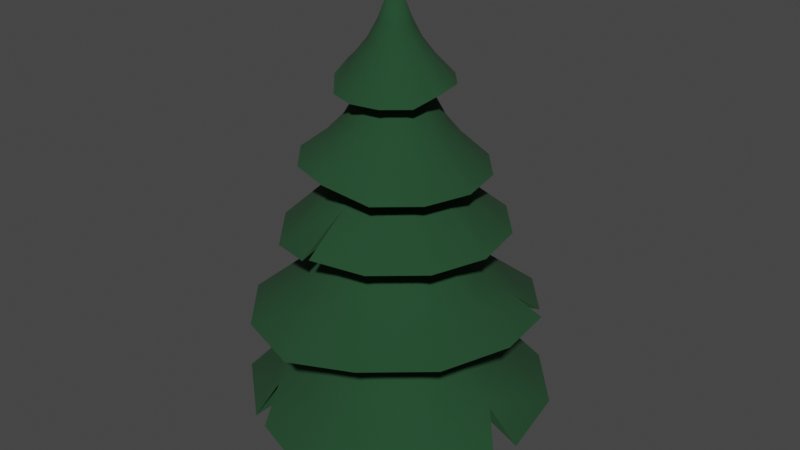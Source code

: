 # Source: Baum2.blend  (saved by Blender 3.4.6; exported with 4.5.12 LTS)
import bpy
from mathutils import Matrix  # noqa: F401  (used for matrix-valued properties, if any)

bpy.ops.wm.read_factory_settings(use_empty=True)
scene = bpy.context.scene
scene.name = 'Scene'

# ---- collections
col_collection = bpy.data.collections.new('Collection'); scene.collection.children.link(col_collection)

# ---- materials (node trees are filled in below, after node groups)
mat_baumstamm = bpy.data.materials.new('Baumstamm')
mat_baumstamm.use_transparent_shadow = False
mat_nadeln = bpy.data.materials.new('Nadeln')
mat_nadeln.use_transparent_shadow = False

# ---- node groups
ng_auto_smooth = bpy.data.node_groups.new('Auto Smooth', 'GeometryNodeTree')
_s = ng_auto_smooth.interface.new_socket(name='Geometry', in_out='OUTPUT', socket_type='NodeSocketGeometry')
_s = ng_auto_smooth.interface.new_socket(name='Geometry', in_out='INPUT', socket_type='NodeSocketGeometry')
_s = ng_auto_smooth.interface.new_socket(name='Angle', in_out='INPUT', socket_type='NodeSocketFloat')
_s.subtype = 'ANGLE'
_s.min_value = 0.0
_s.max_value = 3.142
ng_auto_smooth.is_modifier = True
_N = ng_auto_smooth.nodes; _L = ng_auto_smooth.links
n0 = _N.new('NodeGroupOutput'); n0.name = 'Group Output'; n0.location = (480, -100)
n1 = _N.new('NodeGroupInput'); n1.name = 'Group Input'; n1.location = (-420, -300)
n2 = _N.new('NodeGroupInput'); n2.name = 'Group Input.001'; n2.location = (-60, -100)
n3 = _N.new('GeometryNodeSetShadeSmooth'); n3.name = 'Set Shade Smooth'; n3.location = (120, -100)
n3.domain = 'EDGE'
n4 = _N.new('GeometryNodeSetShadeSmooth'); n4.name = 'Set Shade Smooth.001'; n4.location = (300, -100)
n5 = _N.new('GeometryNodeInputMeshEdgeAngle'); n5.name = 'Edge Angle'; n5.location = (-420, -220)
n6 = _N.new('GeometryNodeInputEdgeSmooth'); n6.name = 'Is Edge Smooth'; n6.location = (-60, -160)
n7 = _N.new('GeometryNodeInputShadeSmooth'); n7.name = 'Is Face Smooth'; n7.location = (-240, -340)
n8 = _N.new('FunctionNodeBooleanMath'); n8.name = 'Boolean Math'; n8.location = (-60, -220)
n9 = _N.new('FunctionNodeCompare'); n9.name = 'Compare'; n9.location = (-240, -180)
n9.operation = 'LESS_EQUAL'
_L.new(n5.outputs[0], n9.inputs[0])
_L.new(n4.outputs[0], n0.inputs[0])
_L.new(n1.outputs[1], n9.inputs[1])
_L.new(n9.outputs[0], n8.inputs[0])
_L.new(n7.outputs[0], n8.inputs[1])
_L.new(n2.outputs[0], n3.inputs[0])
_L.new(n6.outputs[0], n3.inputs[1])
_L.new(n3.outputs[0], n4.inputs[0])
_L.new(n8.outputs[0], n3.inputs[2])
n0.is_active_output = True

# ---- material node trees
mat_baumstamm.use_nodes = True; mat_baumstamm.node_tree.nodes.clear()
_N = mat_baumstamm.node_tree.nodes; _L = mat_baumstamm.node_tree.links
n0 = _N.new('ShaderNodeBsdfPrincipled'); n0.name = 'Principled BSDF'; n0.location = (10, 300)
n0.distribution = 'GGX'
n0.subsurface_method = 'RANDOM_WALK_SKIN'
n0.inputs[0].default_value = (0.1193, 0.02358, 0.04922, 1.0)
n0.inputs[2].default_value = 1.0
n0.inputs[3].default_value = 1.45
n0.inputs[27].default_value = (0.0, 0.0, 0.0, 1.0)
n0.inputs[28].default_value = 1.0
n1 = _N.new('ShaderNodeOutputMaterial'); n1.name = 'Material Output'; n1.location = (300, 300)
_L.new(n0.outputs[0], n1.inputs[0])
n1.is_active_output = True
mat_nadeln.use_nodes = True; mat_nadeln.node_tree.nodes.clear()
_N = mat_nadeln.node_tree.nodes; _L = mat_nadeln.node_tree.links
n0 = _N.new('ShaderNodeBsdfPrincipled'); n0.name = 'Principled BSDF'; n0.location = (10, 300)
n0.distribution = 'GGX'
n0.subsurface_method = 'RANDOM_WALK_SKIN'
n0.inputs[0].default_value = (0.01132, 0.0578, 0.02076, 1.0)
n0.inputs[2].default_value = 1.0
n0.inputs[3].default_value = 1.45
n0.inputs[27].default_value = (0.0, 0.0, 0.0, 1.0)
n0.inputs[28].default_value = 1.0
n1 = _N.new('ShaderNodeOutputMaterial'); n1.name = 'Material Output'; n1.location = (300, 300)
_L.new(n0.outputs[0], n1.inputs[0])
n1.is_active_output = True

# ---- world
world_world = bpy.data.worlds.new('World'); scene.world = world_world
world_world.use_nodes = True; world_world.node_tree.nodes.clear()
_N = world_world.node_tree.nodes; _L = world_world.node_tree.links
n0 = _N.new('ShaderNodeOutputWorld'); n0.name = 'World Output'; n0.location = (300, 300)
n1 = _N.new('ShaderNodeBackground'); n1.name = 'Background'; n1.location = (10, 300)
n1.inputs[0].default_value = (0.05088, 0.05088, 0.05088, 1.0)
_L.new(n1.outputs[0], n0.inputs[0])
n0.is_active_output = True
world_world.color = (0.05088, 0.05088, 0.05088)
world_world.use_sun_shadow = False
world_world.sun_shadow_jitter_overblur = 0.0

# ---- meshes
me_circle = bpy.data.meshes.new('Circle')
me_circle.from_pydata([(-1.261e-09, 0.2218, 0.0), (-0.1109, 0.1921, 0.0), (-0.1921, 0.1109, 0.0), (-0.2218, -6.947e-10, 0.0), (-0.1921, -0.1109, 0.0), (-0.1109, -0.1921, 0.0), (-1.261e-09, -0.2218, 0.0), (0.1109, -0.1921, 0.0), (0.1921, -0.1109, 0.0), (0.2218, -6.947e-10, 0.0), (0.1921, 0.1109, 0.0), (0.1109, 0.1921, 0.0), (0.08589, 0.126, 0.6374), (0.01138, 0.1521, 0.6374), (-0.06619, 0.1374, 0.6374), (-0.126, 0.08589, 0.6374), (-0.1521, 0.01138, 0.6374), (-0.1374, -0.06619, 0.6374), (-0.08589, -0.126, 0.6374), (-0.01138, -0.1521, 0.6374), (0.06619, -0.1374, 0.6374), (0.126, -0.08589, 0.6374), (0.1521, -0.01138, 0.6374), (0.1374, 0.06619, 0.6374), (0.1243, 0.841, 0.3811), (0.475, 0.6969, 0.3811), (-0.366, 0.7598, 0.3811), (-0.6969, 0.475, 0.3358), (-0.841, 0.06291, 0.3358), (-0.7598, -0.366, 0.3358), (-0.4711, -0.6122, 0.2577), (-0.05904, -0.7564, 0.2577), (0.366, -0.7598, 0.3358), (0.6969, -0.475, 0.3811), (0.841, -0.06291, 0.3811), (0.7598, 0.366, 0.3811), (0.02993, 0.4001, 0.9754), (0.226, 0.3315, 0.9754), (-0.1741, 0.3615, 0.9754), (-0.3315, 0.226, 0.9754), (-0.4001, 0.02993, 0.9754), (-0.3615, -0.1741, 0.9754), (-0.226, -0.3315, 0.9754), (-0.02993, -0.4001, 0.9754), (0.1741, -0.3615, 0.9754), (0.3315, -0.226, 0.9754), (0.4001, -0.02993, 0.9754), (0.3615, 0.1741, 0.9754), (0.05757, 0.7696, 0.821), (0.4346, 0.6377, 0.8933), (-0.3349, 0.6953, 0.821), (-0.6377, 0.4346, 0.821), (-0.7696, 0.05757, 0.821), (-0.6953, -0.3349, 0.8645), (-0.4346, -0.6377, 0.8645), (-0.05757, -0.7696, 0.8645), (0.3349, -0.6953, 0.9369), (0.6377, -0.4346, 0.9369), (0.7696, -0.05757, 0.9369), (0.6953, 0.3349, 0.8933), (0.02408, 0.3219, 1.467), (0.1818, 0.2668, 1.467), (-0.1401, 0.2909, 1.467), (-0.2668, 0.1818, 1.467), (-0.3219, 0.02408, 1.467), (-0.2909, -0.1401, 1.467), (-0.1818, -0.2668, 1.467), (-0.02408, -0.3219, 1.467), (0.1401, -0.2909, 1.467), (0.2668, -0.1818, 1.467), (0.3219, -0.02408, 1.467), (0.2909, 0.1401, 1.467), (0.04536, 0.601, 1.356), (0.337, 0.4989, 1.356), (-0.2582, 0.5435, 1.356), (-0.4924, 0.3419, 1.324), (-0.5944, 0.0502, 1.324), (-0.537, -0.2534, 1.324), (-0.3354, -0.5025, 1.304), (-0.0437, -0.5896, 1.356), (0.2599, -0.5321, 1.356), (0.4941, -0.3305, 1.356), (0.5961, -0.03886, 1.356), (0.5386, 0.2648, 1.356), (0.01607, 0.2149, 1.739), (0.1214, 0.178, 1.739), (-0.09352, 0.1941, 1.739), (-0.178, 0.1214, 1.739), (-0.2149, 0.01607, 1.739), (-0.1941, -0.09352, 1.739), (-0.1214, -0.178, 1.739), (-0.01607, -0.2149, 1.739), (0.09352, -0.1941, 1.739), (0.178, -0.1214, 1.739), (0.2149, -0.01607, 1.739), (0.1941, 0.09352, 1.739), (0.03673, 0.491, 1.663), (0.2773, 0.4069, 1.663), (-0.2137, 0.4436, 1.716), (-0.4069, 0.2773, 1.716), (-0.491, 0.03673, 1.716), (-0.4436, -0.2137, 1.716), (-0.2773, -0.4069, 1.716), (-0.03673, -0.491, 1.716), (0.2137, -0.4436, 1.663), (0.4069, -0.2773, 1.663), (0.491, -0.03673, 1.663), (0.4436, 0.2137, 1.663), (0.01069, 0.1429, 2.166), (0.08073, 0.1184, 2.166), (-0.06221, 0.1291, 2.166), (-0.1184, 0.08073, 2.166), (-0.1429, 0.01069, 2.166), (-0.1291, -0.06221, 2.166), (-0.08073, -0.1184, 2.166), (-0.01069, -0.1429, 2.166), (0.06221, -0.1291, 2.166), (0.1184, -0.08073, 2.166), (0.1429, -0.01069, 2.166), (0.1291, 0.06221, 2.166), (0.02265, 0.3027, 2.114), (0.171, 0.2508, 2.114), (-0.1318, 0.2735, 2.114), (-0.2508, 0.171, 2.114), (-0.3027, 0.02265, 2.114), (-0.2735, -0.1318, 2.114), (-0.171, -0.2508, 2.067), (-0.02265, -0.3027, 2.067), (0.1318, -0.2735, 2.067), (0.2508, -0.171, 2.067), (0.3027, -0.02265, 2.114), (0.2735, 0.1318, 2.114), (-4.539e-08, -6.738e-09, 2.627), (-0.08878, -0.5888, 1.336), (-0.02652, -0.3554, 1.548), (-0.2115, -0.1019, 2.199), (-0.2823, -0.08516, 2.114), (-0.5861, 0.479, 0.821), (-0.5434, 0.3704, 0.9508), (-0.5063, 0.3451, 0.8873), (-0.1518, -0.0554, 0.2072), (-0.1592, 0.02793, 0.2072), (0.1038, 0.1239, 0.2072), (0.1518, 0.0554, 0.2072), (-0.0554, 0.1518, 0.2072), (0.02793, 0.1592, 0.2072), (0.1239, -0.1038, 0.2072), (0.0554, -0.1518, 0.2072), (-0.1038, -0.1239, 0.2072), (-0.1239, 0.1038, 0.2072), (0.1592, -0.02793, 0.2072), (-0.02793, -0.1592, 0.2072), (-0.2701, -0.3585, 0.4558), (-0.3797, -0.519, 0.4544), (-0.369, -0.6479, 0.2577), (0.1549, -0.3216, 1.327), (0.2351, -0.4881, 1.077), (0.1855, -0.3851, 1.187), (-0.03944, -0.5272, 1.06), (-0.02663, -0.356, 1.327), (-0.0316, -0.4225, 1.182), (-0.3216, -0.1549, 1.327), (-0.4763, -0.2294, 1.06), (-0.3817, -0.1839, 1.182), (-0.5196, 0.03887, 1.051), (-0.356, 0.02663, 1.327), (-0.4202, 0.03143, 1.179), (0.2011, 0.295, 1.327), (0.3007, 0.4412, 1.066), (0.2395, 0.3513, 1.184), (0.481, 0.2317, 1.066), (0.3216, 0.1549, 1.327), (0.383, 0.1845, 1.184), (-0.1549, 0.3216, 1.327), (-0.2261, 0.4694, 1.051), (-0.1829, 0.3796, 1.179), (0.03887, 0.5196, 1.051), (0.02663, 0.356, 1.327), (0.03143, 0.4202, 1.179), (0.295, -0.2011, 1.327), (0.4477, -0.3052, 1.077), (0.3532, -0.2408, 1.187), (-0.2011, -0.295, 1.327), (-0.2978, -0.4369, 1.06), (-0.2386, -0.3501, 1.182), (-0.295, 0.2011, 1.327), (-0.4357, 0.297, 1.058), (-0.3497, 0.2384, 1.181), (0.356, -0.02663, 1.327), (0.5403, -0.04042, 1.077), (0.4263, -0.03189, 1.187), (0.03558, 0.4757, 0.517), (-0.04136, 0.8213, 0.3811), (0.04842, 0.6473, 0.5368), (0.4567, 0.22, 0.952), (0.5593, 0.2694, 1.003), (0.6475, 0.3904, 0.8933), (0.4918, -0.03679, 0.511), (0.6631, -0.0496, 0.5241), (0.7958, -0.1923, 0.3811), (-0.4068, -0.1959, 0.7666), (-0.5365, -0.2584, 0.5394), (-0.4569, -0.2201, 0.6438), (-0.5935, 0.04439, 0.5397), (-0.4502, 0.03368, 0.7666), (-0.5057, 0.03783, 0.6438), (0.2543, 0.3731, 0.7666), (0.3387, 0.4969, 0.5493), (0.2866, 0.4205, 0.6467), (0.5416, 0.2609, 0.5495), (0.4068, 0.1959, 0.7666), (0.4584, 0.2209, 0.6467), (-0.1959, 0.4068, 0.7666), (-0.2612, 0.5422, 0.549), (-0.2209, 0.4586, 0.6466), (0.04541, 0.607, 0.5598), (0.03368, 0.4502, 0.7666), (0.03813, 0.5097, 0.6497), (0.3731, -0.2543, 0.7666), (0.4963, -0.3383, 0.5498), (0.4204, -0.2865, 0.6468), (0.2575, -0.5344, 0.5412), (0.1959, -0.4068, 0.7666), (0.2198, -0.4563, 0.6443), (-0.2543, -0.3731, 0.7666), (-0.3366, -0.4711, 0.5254), (-0.286, -0.413, 0.6397), (-0.3731, 0.2543, 0.7666), (-0.4915, 0.335, 0.5399), (-0.419, 0.2856, 0.6439), (0.4502, -0.03368, 0.7666), (0.6052, -0.04527, 0.5583), (0.5091, -0.03809, 0.6493), (-0.03368, -0.4502, 0.7666), (-0.04302, -0.5652, 0.5184), (-0.03743, -0.4974, 0.6376), (-0.1964, 0.01469, 2.026), (-0.345, 0.02581, 1.828), (-0.2588, 0.01936, 1.918), (-0.2859, 0.1948, 1.828), (-0.1628, 0.1109, 2.026), (-0.2144, 0.1462, 1.918), (0.1783, 0.08587, 2.019), (0.3047, 0.1468, 1.808), (0.232, 0.1118, 1.907), (0.3373, -0.02523, 1.808), (0.1973, -0.01476, 2.019), (0.2568, -0.01921, 1.907), (0.01476, 0.1973, 2.019), (0.02525, 0.3375, 1.808), (0.01921, 0.2568, 1.907), (0.1905, 0.2796, 1.808), (0.1114, 0.1635, 2.019), (0.1451, 0.2128, 1.907), (0.08585, -0.1782, 2.019), (0.1469, -0.3049, 1.808), (0.1118, -0.232, 1.907), (-0.0258, -0.3449, 1.828), (-0.0147, -0.1964, 2.026), (-0.01936, -0.2588, 1.918), (-0.1774, -0.08548, 2.026), (-0.3117, -0.1502, 1.828), (-0.2338, -0.1126, 1.918), (-0.0855, 0.1775, 2.026), (-0.1501, 0.3116, 1.828), (-0.1126, 0.2338, 1.918), (0.1635, -0.1114, 2.019), (0.2796, -0.1905, 1.808), (0.2128, -0.1451, 1.907), (-0.1109, -0.1628, 2.026), (-0.1948, -0.2859, 1.828), (-0.1462, -0.2144, 1.918), (0.07694, 0.03707, 2.406), (0.1772, 0.08536, 2.229), (0.1205, 0.05807, 2.313), (0.1961, -0.01467, 2.229), (0.08517, -0.006371, 2.406), (0.1334, -0.009981, 2.313), (0.006371, 0.08517, 2.406), (0.01467, 0.1961, 2.229), (0.009981, 0.1334, 2.313), (0.1108, 0.1625, 2.229), (0.0481, 0.07057, 2.406), (0.07536, 0.1106, 2.313), (0.03707, -0.07694, 2.406), (0.08145, -0.1691, 2.221), (0.05693, -0.1182, 2.311), (-0.014, -0.1871, 2.221), (-0.006371, -0.08517, 2.406), (-0.009785, -0.1308, 2.311), (-0.07694, -0.03707, 2.406), (-0.1806, -0.08698, 2.232), (-0.1215, -0.05855, 2.314), (-0.1961, 0.01467, 2.229), (-0.08517, 0.006371, 2.406), (-0.1334, 0.009981, 2.313), (-0.03707, 0.07694, 2.406), (-0.08536, 0.1772, 2.229), (-0.05807, 0.1205, 2.313), (0.07057, -0.0481, 2.406), (0.1551, -0.1057, 2.221), (0.1084, -0.07387, 2.311), (-0.0481, -0.07057, 2.406), (-0.1057, -0.1551, 2.221), (-0.07387, -0.1084, 2.311), (-0.07057, 0.0481, 2.406), (-0.1625, 0.1108, 2.229), (-0.1106, 0.07536, 2.313), (0.1528, -0.3176, 1.554), (-0.1944, -0.2912, 1.545), (0.02566, 0.3422, 1.567), (0.1935, 0.2834, 1.567), (-0.3095, -0.1496, 1.555), (-0.3426, 0.02518, 1.555), (0.3095, 0.1487, 1.567), (-0.1491, 0.3091, 1.567), (0.2839, -0.1939, 1.567), (-0.2839, 0.193, 1.555), (0.3426, -0.02608, 1.567), (-0.1519, -0.02201, 0.4223), (0.1206, 0.09503, 0.4223), (-0.02201, 0.1519, 0.4223), (0.09503, -0.1206, 0.4223), (-0.1206, -0.09503, 0.4223), (-0.09503, 0.1206, 0.4223), (0.1426, -0.05691, 0.4223), (-0.05691, -0.1426, 0.4223), (-0.1426, 0.05691, 0.4223), (0.1519, 0.02201, 0.4223), (0.05691, 0.1426, 0.4223), (0.02201, -0.1519, 0.4223)], [], [(1, 0, 11, 10, 9, 8, 7, 6, 5, 4, 3, 2), (23, 12, 25, 35), (327, 319, 16, 15), (328, 320, 23, 22), (329, 321, 13, 12), (330, 322, 20, 19), (319, 323, 17, 16), (320, 329, 12, 23), (321, 324, 14, 13), (322, 325, 21, 20), (323, 326, 18, 17), (324, 327, 15, 14), (325, 328, 22, 21), (326, 330, 19, 18), (29, 30, 153, 225, 201), (13, 14, 26, 192, 191), (20, 21, 33, 32), (17, 18, 152, 30, 29), (14, 15, 27, 26), (21, 22, 197, 199, 33), (18, 19, 31, 154, 152), (15, 16, 28, 27), (22, 23, 35, 34, 197), (12, 13, 191, 24, 25), (19, 20, 32, 31), (16, 17, 29, 28), (40, 41, 53, 52), (25, 24, 193, 215, 207), (26, 27, 228, 213), (33, 199, 198, 231, 219), (28, 29, 201, 203), (193, 192, 26, 213, 215), (32, 33, 219, 221), (153, 154, 31, 234, 225), (206, 216, 36, 37), (212, 227, 39, 38), (35, 25, 207, 209), (224, 233, 43, 42), (56, 57, 180, 156), (47, 37, 49, 196, 194), (36, 38, 50, 48), (44, 45, 57, 56), (41, 42, 54, 53), (38, 39, 139, 137, 50), (45, 46, 58, 57), (42, 43, 55, 54), (39, 40, 52, 51, 139), (46, 47, 194, 59, 58), (37, 36, 48, 49), (43, 44, 56, 55), (67, 68, 80, 79), (53, 54, 183, 162), (49, 48, 176, 168), (50, 137, 138, 186, 174), (55, 56, 156, 158), (52, 53, 162, 164), (48, 50, 174, 176), (57, 58, 189, 180), (161, 182, 66, 65), (167, 177, 60, 61), (173, 185, 63, 62), (311, 310, 84, 85), (64, 65, 77, 76), (71, 61, 73, 83), (60, 62, 74, 72), (68, 69, 81, 80), (65, 66, 78, 77), (62, 63, 75, 74), (69, 70, 82, 81), (66, 67, 133, 78), (63, 64, 76, 75), (70, 71, 83, 82), (61, 60, 72, 73), (94, 95, 107, 106), (79, 80, 308, 134), (313, 312, 89, 88), (314, 311, 85, 95), (310, 315, 86, 84), (80, 81, 316, 93, 92, 308), (77, 78, 309, 90, 89, 312), (315, 317, 87, 86), (316, 318, 94, 93), (78, 133, 134, 309), (317, 313, 88, 87), (318, 314, 95, 94), (100, 101, 261, 237), (85, 84, 96, 97), (91, 92, 104, 103), (88, 89, 101, 100), (95, 85, 97, 107), (84, 86, 98, 96), (92, 93, 105, 104), (89, 90, 102, 101), (86, 87, 99, 98), (93, 94, 106, 105), (90, 91, 103, 102), (87, 88, 100, 99), (112, 113, 136, 124), (107, 97, 251, 243), (96, 98, 264, 249), (104, 105, 267, 255), (99, 100, 237, 239), (106, 107, 243, 245), (97, 96, 249, 251), (103, 104, 255, 257), (101, 102, 270, 261), (242, 252, 109, 119), (248, 263, 110, 108), (260, 269, 114, 113), (233, 222, 44, 43), (34, 35, 209, 231, 198), (230, 210, 47, 46), (227, 204, 40, 39), (153, 30, 152), (31, 32, 221, 234), (218, 230, 46, 45), (27, 28, 203, 228), (222, 218, 45, 44), (191, 193, 24), (210, 206, 37, 47), (204, 200, 41, 40), (58, 59, 195, 170, 189), (188, 171, 71, 70), (185, 165, 64, 63), (182, 159, 67, 66), (179, 188, 70, 69), (51, 52, 164, 186, 138), (54, 55, 158, 183), (177, 173, 62, 60), (171, 167, 61, 71), (165, 161, 65, 64), (159, 155, 68, 67), (269, 258, 115, 114), (266, 246, 118, 117), (263, 240, 111, 110), (102, 103, 257, 270), (254, 266, 117, 116), (105, 106, 245, 267), (98, 99, 239, 264), (258, 254, 116, 115), (252, 248, 108, 109), (246, 242, 119, 118), (240, 236, 112, 111), (131, 121, 281, 273), (119, 109, 121, 131), (108, 110, 122, 120), (116, 117, 129, 128), (113, 114, 126, 125), (110, 111, 123, 122), (117, 118, 130, 129), (114, 115, 127, 126), (111, 112, 124, 123), (118, 119, 131, 130), (109, 108, 120, 121), (115, 116, 128, 127), (120, 122, 297, 279), (128, 129, 300, 285), (125, 126, 303, 291, 135), (129, 130, 275, 300), (121, 120, 279, 281), (126, 127, 287, 303), (123, 124, 293, 306), (278, 296, 132), (124, 136, 135, 291, 293), (122, 123, 306, 297), (305, 294, 132), (302, 288, 132), (299, 276, 132), (296, 305, 132), (290, 302, 132), (284, 299, 132), (127, 128, 285, 287), (272, 282, 132), (294, 290, 132), (288, 284, 132), (282, 278, 132), (276, 272, 132), (133, 67, 134), (79, 134, 67), (113, 125, 135), (135, 136, 113), (138, 137, 139), (139, 51, 138), (6, 7, 147, 151), (9, 10, 143, 150), (2, 3, 141, 149), (5, 6, 151, 148), (8, 9, 150, 146), (1, 2, 149, 144), (11, 0, 145, 142), (4, 5, 148, 140), (7, 8, 146, 147), (0, 1, 144, 145), (10, 11, 142, 143), (3, 4, 140, 141), (152, 154, 153), (177, 167, 169, 178), (178, 169, 168, 176), (171, 188, 190, 172), (172, 190, 189, 170), (165, 185, 187, 166), (166, 187, 186, 164), (159, 182, 184, 160), (160, 184, 183, 158), (188, 179, 181, 190), (190, 181, 180, 189), (185, 173, 175, 187), (187, 175, 174, 186), (182, 161, 163, 184), (184, 163, 162, 183), (179, 155, 157, 181), (181, 157, 156, 180), (173, 177, 178, 175), (175, 178, 176, 174), (167, 171, 172, 169), (169, 172, 170, 168), (161, 165, 166, 163), (163, 166, 164, 162), (155, 159, 160, 157), (157, 160, 158, 156), (155, 179, 69, 68), (193, 191, 192), (216, 212, 38, 36), (194, 196, 195), (195, 196, 49, 168, 170), (34, 198, 197), (197, 198, 199), (222, 233, 235, 223), (223, 235, 234, 221), (216, 206, 208, 217), (217, 208, 207, 215), (210, 230, 232, 211), (211, 232, 231, 209), (204, 227, 229, 205), (205, 229, 228, 203), (233, 224, 226, 235), (235, 226, 225, 234), (230, 218, 220, 232), (232, 220, 219, 231), (227, 212, 214, 229), (229, 214, 213, 228), (224, 200, 202, 226), (226, 202, 201, 225), (218, 222, 223, 220), (220, 223, 221, 219), (212, 216, 217, 214), (214, 217, 215, 213), (206, 210, 211, 208), (208, 211, 209, 207), (200, 204, 205, 202), (202, 205, 203, 201), (200, 224, 42, 41), (258, 269, 271, 259), (259, 271, 270, 257), (246, 266, 268, 247), (247, 268, 267, 245), (240, 263, 265, 241), (241, 265, 264, 239), (269, 260, 262, 271), (271, 262, 261, 270), (266, 254, 256, 268), (268, 256, 255, 267), (263, 248, 250, 265), (265, 250, 249, 264), (252, 242, 244, 253), (253, 244, 243, 251), (260, 236, 238, 262), (262, 238, 237, 261), (254, 258, 259, 256), (256, 259, 257, 255), (248, 252, 253, 250), (250, 253, 251, 249), (242, 246, 247, 244), (244, 247, 245, 243), (236, 240, 241, 238), (238, 241, 239, 237), (236, 260, 113, 112), (294, 305, 307, 295), (295, 307, 306, 293), (288, 302, 304, 289), (289, 304, 303, 287), (276, 299, 301, 277), (277, 301, 300, 275), (305, 296, 298, 307), (307, 298, 297, 306), (302, 290, 292, 304), (304, 292, 291, 303), (299, 284, 286, 301), (301, 286, 285, 300), (296, 278, 280, 298), (298, 280, 279, 297), (282, 272, 274, 283), (283, 274, 273, 281), (290, 294, 295, 292), (292, 295, 293, 291), (284, 288, 289, 286), (286, 289, 287, 285), (278, 282, 283, 280), (280, 283, 281, 279), (272, 276, 277, 274), (274, 277, 275, 273), (130, 131, 273, 275), (82, 83, 314, 318), (134, 308, 92, 91), (309, 134, 91, 90), (75, 76, 313, 317), (81, 82, 318, 316), (74, 75, 317, 315), (72, 74, 315, 310), (83, 73, 311, 314), (76, 77, 312, 313), (73, 72, 310, 311), (316, 312, 309, 308), (151, 147, 330, 326), (150, 143, 328, 325), (149, 141, 327, 324), (148, 151, 326, 323), (146, 150, 325, 322), (144, 149, 324, 321), (142, 145, 329, 320), (140, 148, 323, 319), (147, 146, 322, 330), (145, 144, 321, 329), (143, 142, 320, 328), (141, 140, 319, 327)])
me_circle.polygons.foreach_set('use_smooth', [1, 1, 1, 1, 1, 1, 1, 1, 1, 1, 1, 1, 1, 1, 1, 1, 1, 1, 1, 1, 1, 1, 1, 1, 1, 1, 1, 1, 1, 1, 1, 1, 1, 1, 1, 1, 1, 1, 1, 1, 1, 1, 1, 1, 1, 1, 1, 1, 1, 1, 1, 1, 1, 1, 1, 1, 1, 1, 1, 1, 1, 1, 1, 1, 1, 1, 1, 1, 1, 1, 1, 1, 1, 1, 1, 1, 1, 1, 1, 1, 1, 1, 1, 1, 1, 1, 1, 1, 1, 1, 1, 1, 1, 1, 1, 1, 1, 1, 1, 1, 1, 1, 1, 1, 1, 1, 1, 1, 1, 1, 1, 1, 1, 1, 1, 1, 1, 1, 1, 1, 1, 1, 1, 1, 1, 1, 1, 1, 1, 1, 1, 1, 1, 1, 1, 1, 1, 1, 1, 1, 1, 1, 1, 1, 1, 1, 1, 1, 1, 1, 1, 1, 1, 1, 1, 1, 1, 1, 1, 1, 1, 1, 1, 1, 1, 1, 1, 1, 1, 1, 1, 1, 1, 1, 1, 1, 1, 1, 1, 1, 1, 1, 1, 1, 1, 1, 1, 1, 1, 1, 1, 1, 1, 1, 1, 1, 1, 1, 1, 1, 1, 1, 1, 1, 1, 1, 1, 1, 1, 1, 1, 1, 1, 1, 1, 1, 1, 1, 1, 1, 1, 1, 1, 1, 1, 1, 1, 1, 1, 1, 1, 1, 1, 1, 1, 1, 1, 1, 1, 1, 1, 1, 1, 1, 1, 1, 1, 1, 1, 1, 1, 1, 1, 1, 1, 1, 1, 1, 1, 1, 1, 1, 1, 1, 1, 1, 1, 1, 1, 1, 1, 1, 1, 1, 1, 1, 1, 1, 1, 1, 1, 1, 1, 1, 1, 1, 1, 1, 1, 1, 1, 1, 1, 1, 1, 1, 1, 1, 1, 1, 1, 1, 1, 1, 1, 1, 1, 1, 1, 1, 1, 1, 0, 1, 1, 1, 1, 1, 1, 1, 1, 1, 1, 1, 1])
me_circle.polygons.foreach_set('material_index', [0, 1, 0, 0, 0, 0, 0, 0, 0, 0, 0, 0, 0, 0, 1, 1, 1, 1, 1, 1, 1, 1, 1, 1, 1, 1, 1, 1, 1, 1, 1, 1, 1, 1, 1, 1, 1, 1, 1, 1, 1, 1, 1, 1, 1, 1, 1, 1, 1, 1, 1, 1, 1, 1, 1, 1, 1, 1, 1, 1, 1, 1, 1, 1, 1, 1, 1, 1, 1, 1, 1, 1, 1, 1, 1, 1, 1, 1, 1, 1, 1, 1, 1, 1, 1, 1, 1, 1, 1, 1, 1, 1, 1, 1, 1, 1, 1, 1, 1, 1, 1, 1, 1, 1, 1, 1, 1, 1, 1, 1, 1, 1, 1, 1, 1, 1, 1, 1, 1, 1, 1, 1, 1, 1, 1, 1, 1, 1, 1, 1, 1, 1, 1, 1, 1, 1, 1, 1, 1, 1, 1, 1, 1, 1, 1, 1, 1, 1, 1, 1, 1, 1, 1, 1, 1, 1, 1, 1, 1, 1, 1, 1, 1, 1, 1, 1, 1, 1, 1, 1, 1, 1, 1, 1, 1, 1, 1, 1, 1, 1, 1, 1, 1, 0, 0, 0, 0, 0, 0, 0, 0, 0, 0, 0, 0, 1, 1, 1, 1, 1, 1, 1, 1, 1, 1, 1, 1, 1, 1, 1, 1, 1, 1, 1, 1, 1, 1, 1, 1, 1, 1, 1, 1, 1, 1, 1, 1, 1, 1, 1, 1, 1, 1, 1, 1, 1, 1, 1, 1, 1, 1, 1, 1, 1, 1, 1, 1, 1, 1, 1, 1, 1, 1, 1, 1, 1, 1, 1, 1, 1, 1, 1, 1, 1, 1, 1, 1, 1, 1, 1, 1, 1, 1, 1, 1, 1, 1, 1, 1, 1, 1, 1, 1, 1, 1, 1, 1, 1, 1, 1, 1, 1, 1, 1, 1, 1, 1, 1, 1, 1, 1, 1, 1, 1, 1, 1, 1, 1, 1, 1, 1, 1, 0, 0, 0, 0, 0, 0, 0, 0, 0, 0, 0, 0, 0])
_uv = me_circle.uv_layers.new(name='UVMap')
_uv.uv.foreach_set('vector', [0.0, 0.0, 0.0, 0.0, 0.0, 0.0, 0.0, 0.0, 0.0, 0.0, 0.0, 0.0, 0.0, 0.0, 0.0, 0.0, 0.0, 0.0, 0.0, 0.0, 0.0, 0.0, 0.0, 0.0, 0.0, 0.0, 0.0, 0.0, 0.0, 0.0, 0.0, 0.0, 0.0, 0.0, 0.0, 0.0, 0.0, 0.0, 0.0, 0.0, 0.0, 0.0, 0.0, 0.0, 0.0, 0.0, 0.0, 0.0, 0.0, 0.0, 0.0, 0.0, 0.0, 0.0, 0.0, 0.0, 0.0, 0.0, 0.0, 0.0, 0.0, 0.0, 0.0, 0.0, 0.0, 0.0, 0.0, 0.0, 0.0, 0.0, 0.0, 0.0, 0.0, 0.0, 0.0, 0.0, 0.0, 0.0, 0.0, 0.0, 0.0, 0.0, 0.0, 0.0, 0.0, 0.0, 0.0, 0.0, 0.0, 0.0, 0.0, 0.0, 0.0, 0.0, 0.0, 0.0, 0.0, 0.0, 0.0, 0.0, 0.0, 0.0, 0.0, 0.0, 0.0, 0.0, 0.0, 0.0, 0.0, 0.0, 0.0, 0.0, 0.0, 0.0, 0.0, 0.0, 0.0, 0.0, 0.0, 0.0, 0.0, 0.0, 0.0, 0.0, 0.0, 0.0, 0.0, 0.0, 0.0, 0.0, 0.0, 0.0, 0.0, 0.0, 0.0, 0.0, 0.0, 0.0, 0.0, 0.0, 0.0, 0.0, 0.0, 0.0, 0.0, 0.0, 0.0, 0.0, 0.0, 0.0, 0.0, 0.0, 0.0, 0.0, 0.0, 0.0, 0.0, 0.0, 0.0, 0.0, 0.0, 0.0, 0.0, 0.0, 0.0, 0.0, 0.0, 0.0, 0.0, 0.0, 0.0, 0.0, 0.0, 0.0, 0.0, 0.0, 0.0, 0.0, 0.0, 0.0, 0.0, 0.0, 0.0, 0.0, 0.0, 0.0, 0.0, 0.0, 0.0, 0.0, 0.0, 0.0, 0.0, 0.0, 0.0, 0.0, 0.0, 0.0, 0.0, 0.0, 0.0, 0.0, 0.0, 0.0, 0.0, 0.0, 0.0, 0.0, 0.0, 0.0, 0.0, 0.0, 0.0, 0.0, 0.0, 0.0, 0.0, 0.0, 0.0, 0.0, 0.0, 0.0, 0.0, 0.0, 0.0, 0.0, 0.0, 0.0, 0.0, 0.0, 0.0, 0.0, 0.0, 0.0, 0.0, 0.0, 0.0, 0.0, 0.0, 0.0, 0.0, 0.0, 0.0, 0.0, 0.0, 0.0, 0.0, 0.0, 0.0, 0.0, 0.0, 0.0, 0.0, 0.0, 0.0, 0.0, 0.0, 0.0, 0.0, 0.0, 0.0, 0.0, 0.0, 0.0, 0.0, 0.0, 0.0, 0.0, 0.0, 0.0, 0.0, 0.0, 0.0, 0.0, 0.0, 0.0, 0.0, 0.0, 0.0, 0.0, 0.0, 0.0, 0.0, 0.0, 0.0, 0.0, 0.0, 0.0, 0.0, 0.0, 0.0, 0.0, 0.0, 0.0, 0.0, 0.0, 0.0, 0.0, 0.0, 0.0, 0.0, 0.0, 0.0, 0.0, 0.0, 0.0, 0.0, 0.0, 0.0, 0.0, 0.0, 0.0, 0.0, 0.0, 0.0, 0.0, 0.0, 0.0, 0.0, 0.0, 0.0, 0.0, 0.0, 0.0, 0.0, 0.0, 0.0, 0.0, 0.0, 0.0, 0.0, 0.0, 0.0, 0.0, 0.0, 0.0, 0.0, 0.0, 0.0, 0.0, 0.0, 0.0, 0.0, 0.0, 0.0, 0.0, 0.0, 0.0, 0.0, 0.0, 0.0, 0.0, 0.0, 0.0, 0.0, 0.0, 0.0, 0.0, 0.0, 0.0, 0.0, 0.0, 0.0, 0.0, 0.0, 0.0, 0.0, 0.0, 0.0, 0.0, 0.0, 0.0, 0.0, 0.0, 0.0, 0.0, 0.0, 0.0, 0.0, 0.0, 0.0, 0.0, 0.0, 0.0, 0.0, 0.0, 0.0, 0.0, 0.0, 0.0, 0.0, 0.0, 0.0, 0.0, 0.0, 0.0, 0.0, 0.0, 0.0, 0.0, 0.0, 0.0, 0.0, 0.0, 0.0, 0.0, 0.0, 0.0, 0.0, 0.0, 0.0, 0.0, 0.0, 0.0, 0.0, 0.0, 0.0, 0.0, 0.0, 0.0, 0.0, 0.0, 0.0, 0.0, 0.0, 0.0, 0.0, 0.0, 0.0, 0.0, 0.0, 0.0, 0.0, 0.0, 0.0, 0.0, 0.0, 0.0, 0.0, 0.0, 0.0, 0.0, 0.0, 0.0, 0.0, 0.0, 0.0, 0.0, 0.0, 0.0, 0.0, 0.0, 0.0, 0.0, 0.0, 0.0, 0.0, 0.0, 0.0, 0.0, 0.0, 0.0, 0.0, 0.0, 0.0, 0.0, 0.0, 0.0, 0.0, 0.0, 0.0, 0.0, 0.0, 0.0, 0.0, 0.0, 0.0, 0.0, 0.0, 0.0, 0.0, 0.0, 0.0, 0.0, 0.0, 0.0, 0.0, 0.0, 0.0, 0.0, 0.0, 0.0, 0.0, 0.0, 0.0, 0.0, 0.0, 0.0, 0.0, 0.0, 0.0, 0.0, 0.0, 0.0, 0.0, 0.0, 0.0, 0.0, 0.0, 0.0, 0.0, 0.0, 0.0, 0.0, 0.0, 0.0, 0.0, 0.0, 0.0, 0.0, 0.0, 0.0, 0.0, 0.0, 0.0, 0.0, 0.0, 0.0, 0.0, 0.0, 0.0, 0.0, 0.0, 0.0, 0.0, 0.0, 0.0, 0.0, 0.0, 0.0, 0.0, 0.0, 0.0, 0.0, 0.0, 0.0, 0.0, 0.0, 0.0, 0.0, 0.0, 0.0, 0.0, 0.0, 0.0, 0.0, 0.0, 0.0, 0.0, 0.0, 0.0, 0.0, 0.0, 0.0, 0.0, 0.0, 0.0, 0.0, 0.0, 0.0, 0.0, 0.0, 0.0, 0.0, 0.0, 0.0, 0.0, 0.0, 0.0, 0.0, 0.0, 0.0, 0.0, 0.0, 0.0, 0.0, 0.0, 0.0, 0.0, 0.0, 0.0, 0.0, 0.0, 0.0, 0.0, 0.0, 0.0, 0.0, 0.0, 0.0, 0.0, 0.0, 0.0, 0.0, 0.0, 0.0, 0.0, 0.0, 0.0, 0.0, 0.0, 0.0, 0.0, 0.0, 0.0, 0.0, 0.0, 0.0, 0.0, 0.0, 0.0, 0.0, 0.0, 0.0, 0.0, 0.0, 0.0, 0.0, 0.0, 0.0, 0.0, 0.0, 0.0, 0.0, 0.0, 0.0, 0.0, 0.0, 0.0, 0.0, 0.0, 0.0, 0.0, 0.0, 0.0, 0.0, 0.0, 0.0, 0.0, 0.0, 0.0, 0.0, 0.0, 0.0, 0.0, 0.0, 0.0, 0.0, 0.0, 0.0, 0.0, 0.0, 0.0, 0.0, 0.0, 0.0, 0.0, 0.0, 0.0, 0.0, 0.0, 0.0, 0.0, 0.0, 0.0, 0.0, 0.0, 0.0, 0.0, 0.0, 0.0, 0.0, 0.0, 0.0, 0.0, 0.0, 0.0, 0.0, 0.0, 0.0, 0.0, 0.0, 0.0, 0.0, 0.0, 0.0, 0.0, 0.0, 0.0, 0.0, 0.0, 0.0, 0.0, 0.0, 0.0, 0.0, 0.0, 0.0, 0.0, 0.0, 0.0, 0.0, 0.0, 0.0, 0.0, 0.0, 0.0, 0.0, 0.0, 0.0, 0.0, 0.0, 0.0, 0.0, 0.0, 0.0, 0.0, 0.0, 0.0, 0.0, 0.0, 0.0, 0.0, 0.0, 0.0, 0.0, 0.0, 0.0, 0.0, 0.0, 0.0, 0.0, 0.0, 0.0, 0.0, 0.0, 0.0, 0.0, 0.0, 0.0, 0.0, 0.0, 0.0, 0.0, 0.0, 0.0, 0.0, 0.0, 0.0, 0.0, 0.0, 0.0, 0.0, 0.0, 0.0, 0.0, 0.0, 0.0, 0.0, 0.0, 0.0, 0.0, 0.0, 0.0, 0.0, 0.0, 0.0, 0.0, 0.0, 0.0, 0.0, 0.0, 0.0, 0.0, 0.0, 0.0, 0.0, 0.0, 0.0, 0.0, 0.0, 0.0, 0.0, 0.0, 0.0, 0.0, 0.0, 0.0, 0.0, 0.0, 0.0, 0.0, 0.0, 0.0, 0.0, 0.0, 0.0, 0.0, 0.0, 0.0, 0.0, 0.0, 0.0, 0.0, 0.0, 0.0, 0.0, 0.0, 0.0, 0.0, 0.0, 0.0, 0.0, 0.0, 0.0, 0.0, 0.0, 0.0, 0.0, 0.0, 0.0, 0.0, 0.0, 0.0, 0.0, 0.0, 0.0, 0.0, 0.0, 0.0, 0.0, 0.0, 0.0, 0.0, 0.0, 0.0, 0.0, 0.0, 0.0, 0.0, 0.0, 0.0, 0.0, 0.0, 0.0, 0.0, 0.0, 0.0, 0.0, 0.0, 0.0, 0.0, 0.0, 0.0, 0.0, 0.0, 0.0, 0.0, 0.0, 0.0, 0.0, 0.0, 0.0, 0.0, 0.0, 0.0, 0.0, 0.0, 0.0, 0.0, 0.0, 0.0, 0.0, 0.0, 0.0, 0.0, 0.0, 0.0, 0.0, 0.0, 0.0, 0.0, 0.0, 0.0, 0.0, 0.0, 0.0, 0.0, 0.0, 0.0, 0.0, 0.0, 0.0, 0.0, 0.0, 0.0, 0.0, 0.0, 0.0, 0.0, 0.0, 0.0, 0.0, 0.0, 0.0, 0.0, 0.0, 0.0, 0.0, 0.0, 0.0, 0.0, 0.0, 0.0, 0.0, 0.0, 0.0, 0.0, 0.0, 0.0, 0.0, 0.0, 0.0, 0.0, 0.0, 0.0, 0.0, 0.0, 0.0, 0.0, 0.0, 0.0, 0.0, 0.0, 0.0, 0.0, 0.0, 0.0, 0.0, 0.0, 0.0, 0.0, 0.0, 0.0, 0.0, 0.0, 0.0, 0.0, 0.0, 0.0, 0.0, 0.0, 0.0, 0.0, 0.0, 0.0, 0.0, 0.0, 0.0, 0.0, 0.0, 0.0, 0.0, 0.0, 0.0, 0.0, 0.0, 0.0, 0.0, 0.0, 0.0, 0.0, 0.0, 0.0, 0.0, 0.0, 0.0, 0.0, 0.0, 0.0, 0.0, 0.0, 0.0, 0.0, 0.0, 0.0, 0.0, 0.0, 0.0, 0.0, 0.0, 0.0, 0.0, 0.0, 0.0, 0.0, 0.0, 0.0, 0.0, 0.0, 0.0, 0.0, 0.0, 0.0, 0.0, 0.0, 0.0, 0.0, 0.0, 0.0, 0.0, 0.0, 0.0, 0.0, 0.0, 0.0, 0.0, 0.0, 0.0, 0.0, 0.0, 0.0, 0.0, 0.0, 0.0, 0.0, 0.0, 0.0, 0.0, 0.0, 0.0, 0.0, 0.0, 0.0, 0.0, 0.0, 0.0, 0.0, 0.0, 0.0, 0.0, 0.0, 0.0, 0.0, 0.0, 0.0, 0.0, 0.0, 0.0, 0.0, 0.0, 0.0, 0.0, 0.0, 0.0, 0.0, 0.0, 0.0, 0.0, 0.0, 0.0, 0.0, 0.0, 0.0, 0.0, 0.0, 0.0, 0.0, 0.0, 0.0, 0.0, 0.0, 0.0, 0.0, 0.0, 0.0, 0.0, 0.0, 0.0, 0.0, 0.0, 0.0, 0.0, 0.0, 0.0, 0.0, 0.0, 0.0, 0.0, 0.0, 0.0, 0.0, 0.0, 0.0, 0.0, 0.0, 0.0, 0.0, 0.0, 0.0, 0.0, 0.0, 0.0, 0.0, 0.0, 0.0, 0.0, 0.0, 0.0, 0.0, 0.0, 0.0, 0.0, 0.0, 0.0, 0.0, 0.0, 0.0, 0.0, 0.0, 0.0, 0.0, 0.0, 0.0, 0.0, 0.0, 0.0, 0.0, 0.0, 0.0, 0.0, 0.0, 0.0, 0.0, 0.0, 0.0, 0.0, 0.0, 0.0, 0.0, 0.0, 0.0, 0.0, 0.0, 0.0, 0.0, 0.0, 0.0, 0.0, 0.0, 0.0, 0.0, 0.0, 0.0, 0.0, 0.0, 0.0, 0.0, 0.0, 0.0, 0.0, 0.0, 0.0, 0.0, 0.0, 0.0, 0.0, 0.0, 0.0, 0.0, 0.0, 0.0, 0.0, 0.0, 0.0, 0.0, 0.0, 0.0, 0.0, 0.0, 0.0, 0.0, 0.0, 0.0, 0.0, 0.0, 0.0, 0.0, 0.0, 0.0, 0.0, 0.0, 0.0, 0.0, 0.0, 0.0, 0.0, 0.0, 0.0, 0.0, 0.0, 0.0, 0.0, 0.0, 0.0, 0.0, 0.0, 0.0, 0.0, 0.0, 0.0, 0.0, 0.0, 0.0, 0.0, 0.0, 0.0, 0.0, 0.0, 0.0, 0.0, 0.0, 0.0, 0.0, 0.0, 0.0, 0.0, 0.0, 0.0, 0.0, 0.0, 0.0, 0.0, 0.0, 0.0, 0.0, 0.0, 0.0, 0.0, 0.0, 0.0, 0.0, 0.0, 0.0, 0.0, 0.0, 0.0, 0.0, 0.0, 0.0, 0.0, 0.0, 0.0, 0.0, 0.0, 0.0, 0.0, 0.0, 0.0, 0.0, 0.0, 0.0, 0.0, 0.0, 0.0, 0.0, 0.0, 0.0, 0.0, 0.0, 0.0, 0.0, 0.0, 0.0, 0.0, 0.0, 0.0, 0.0, 0.0, 0.0, 0.0, 0.0, 0.0, 0.0, 0.0, 0.0, 0.0, 0.0, 0.0, 0.0, 0.0, 0.0, 0.0, 0.0, 0.0, 0.0, 0.0, 0.0, 0.0, 0.0, 0.0, 0.0, 0.0, 0.0, 0.0, 0.0, 0.0, 0.0, 0.0, 0.0, 0.0, 0.0, 0.0, 0.0, 0.0, 0.0, 0.0, 0.0, 0.0, 0.0, 0.0, 0.0, 0.0, 0.0, 0.0, 0.0, 0.0, 0.0, 0.0, 0.0, 0.0, 0.0, 0.0, 0.0, 0.0, 0.0, 0.0, 0.0, 0.0, 0.0, 0.0, 0.0, 0.0, 0.0, 0.0, 0.0, 0.0, 0.0, 0.0, 0.0, 0.0, 0.0, 0.0, 0.0, 0.0, 0.0, 0.0, 0.0, 0.0, 0.0, 0.0, 0.0, 0.0, 0.0, 0.0, 0.0, 0.0, 0.0, 0.0, 0.0, 0.0, 0.0, 0.0, 0.0, 0.0, 0.0, 0.0, 0.0, 0.0, 0.0, 0.0, 0.0, 0.0, 0.0, 0.0, 0.0, 0.0, 0.0, 0.0, 0.0, 0.0, 0.0, 0.0, 0.0, 0.0, 0.0, 0.0, 0.0, 0.0, 0.0, 0.0, 0.0, 0.0, 0.0, 0.0, 0.0, 0.0, 0.0, 0.0, 0.0, 0.0, 0.0, 0.0, 0.0, 0.0, 0.0, 0.0, 0.0, 0.0, 0.0, 0.0, 0.0, 0.0, 0.0, 0.0, 0.0, 0.0, 0.0, 0.0, 0.0, 0.0, 0.0, 0.0, 0.0, 0.0, 0.0, 0.0, 0.0, 0.0, 0.0, 0.0, 0.0, 0.0, 0.0, 0.0, 0.0, 0.0, 0.0, 0.0, 0.0, 0.0, 0.0, 0.0, 0.0, 0.0, 0.0, 0.0, 0.0, 0.0, 0.0, 0.0, 0.0, 0.0, 0.0, 0.0, 0.0, 0.0, 0.0, 0.0, 0.0, 0.0, 0.0, 0.0, 0.0, 0.0, 0.0, 0.0, 0.0, 0.0, 0.0, 0.0, 0.0, 0.0, 0.0, 0.0, 0.0, 0.0, 0.0, 0.0, 0.0, 0.0, 0.0, 0.0, 0.0, 0.0, 0.0, 0.0, 0.0, 0.0, 0.0, 0.0, 0.0, 0.0, 0.0, 0.0, 0.0, 0.0, 0.0, 0.0, 0.0, 0.0, 0.0, 0.0, 0.0, 0.0, 0.0, 0.0, 0.0, 0.0, 0.0, 0.0, 0.0, 0.0, 0.0, 0.0, 0.0, 0.0, 0.0, 0.0, 0.0, 0.0, 0.0, 0.0, 0.0, 0.0, 0.0, 0.0, 0.0, 0.0, 0.0, 0.0, 0.0, 0.0, 0.0, 0.0, 0.0, 0.0, 0.0, 0.0, 0.0, 0.0, 0.0, 0.0, 0.0, 0.0, 0.0, 0.0, 0.0, 0.0, 0.0, 0.0, 0.0, 0.0, 0.0, 0.0, 0.0, 0.0, 0.0, 0.0, 0.0, 0.0, 0.0, 0.0, 0.0, 0.0, 0.0, 0.0, 0.0, 0.0, 0.0, 0.0, 0.0, 0.0, 0.0, 0.0, 0.0, 0.0, 0.0, 0.0, 0.0, 0.0, 0.0, 0.0, 0.0, 0.0, 0.0, 0.0, 0.0, 0.0, 0.0, 0.0, 0.0, 0.0, 0.0, 0.0, 0.0, 0.0, 0.0, 0.0, 0.0, 0.0, 0.0, 0.0, 0.0, 0.0, 0.0, 0.0, 0.0, 0.0, 0.0, 0.0, 0.0, 0.0, 0.0, 0.0, 0.0, 0.0, 0.0, 0.0, 0.0, 0.0, 0.0, 0.0, 0.0, 0.0, 0.0, 0.0, 0.0, 0.0, 0.0, 0.0, 0.0, 0.0, 0.0, 0.0, 0.0, 0.0, 0.0, 0.0, 0.0, 0.0, 0.0, 0.0, 0.0, 0.0, 0.0, 0.0, 0.0, 0.0, 0.0, 0.0, 0.0, 0.0, 0.0, 0.0, 0.0, 0.0, 0.0, 0.0, 0.0, 0.0, 0.0, 0.0, 0.0, 0.0, 0.0, 0.0, 0.0, 0.0, 0.0, 0.0, 0.0, 0.0, 0.0, 0.0, 0.0, 0.0, 0.0, 0.0, 0.0, 0.0, 0.0, 0.0, 0.0, 0.0, 0.0, 0.0, 0.0, 0.0, 0.0, 0.0, 0.0, 0.0, 0.0, 0.0, 0.0, 0.0, 0.0, 0.0, 0.0, 0.0, 0.0, 0.0, 0.0, 0.0, 0.0, 0.0, 0.0, 0.0, 0.0, 0.0, 0.0, 0.0, 0.0, 0.0, 0.0, 0.0, 0.0, 0.0, 0.0, 0.0, 0.0, 0.0, 0.0, 0.0, 0.0, 0.0, 0.0, 0.0, 0.0, 0.0, 0.0, 0.0, 0.0, 0.0, 0.0, 0.0, 0.0, 0.0, 0.0, 0.0, 0.0, 0.0, 0.0, 0.0, 0.0, 0.0, 0.0, 0.0, 0.0, 0.0, 0.0, 0.0, 0.0, 0.0, 0.0, 0.0, 0.0, 0.0, 0.0, 0.0, 0.0, 0.0, 0.0, 0.0, 0.0, 0.0, 0.0, 0.0, 0.0, 0.0, 0.0, 0.0, 0.0, 0.0, 0.0, 0.0, 0.0, 0.0, 0.0, 0.0, 0.0, 0.0, 0.0, 0.0, 0.0, 0.0, 0.0, 0.0, 0.0, 0.0, 0.0, 0.0, 0.0, 0.0, 0.0, 0.0, 0.0, 0.0, 0.0, 0.0, 0.0, 0.0, 0.0, 0.0, 0.0, 0.0, 0.0, 0.0, 0.0, 0.0, 0.0, 0.0, 0.0, 0.0, 0.0, 0.0, 0.0, 0.0, 0.0, 0.0, 0.0, 0.0, 0.0, 0.0, 0.0, 0.0, 0.0, 0.0, 0.0, 0.0, 0.0, 0.0, 0.0, 0.0, 0.0, 0.0, 0.0, 0.0, 0.0, 0.0, 0.0, 0.0, 0.0, 0.0, 0.0, 0.0, 0.0, 0.0, 0.0, 0.0, 0.0, 0.0, 0.0, 0.0, 0.0, 0.0, 0.0, 0.0, 0.0, 0.0, 0.0, 0.0, 0.0, 0.0, 0.0, 0.0, 0.0, 0.0, 0.0, 0.0, 0.0, 0.0, 0.0, 0.0, 0.0, 0.0, 0.0, 0.0, 0.0, 0.0, 0.0, 0.0, 0.0, 0.0, 0.0, 0.0, 0.0, 0.0, 0.0, 0.0, 0.0, 0.0, 0.0, 0.0, 0.0, 0.0, 0.0, 0.0, 0.0, 0.0, 0.0, 0.0, 0.0, 0.0, 0.0, 0.0, 0.0, 0.0, 0.0, 0.0, 0.0, 0.0, 0.0, 0.0, 0.0, 0.0, 0.0, 0.0, 0.0, 0.0, 0.0, 0.0, 0.0, 0.0, 0.0, 0.0, 0.0, 0.0, 0.0, 0.0, 0.0, 0.0, 0.0, 0.0, 0.0, 0.0, 0.0, 0.0, 0.0, 0.0, 0.0, 0.0, 0.0, 0.0, 0.0, 0.0, 0.0, 0.0, 0.0, 0.0, 0.0, 0.0, 0.0, 0.0, 0.0, 0.0, 0.0, 0.0, 0.0, 0.0, 0.0, 0.0, 0.0, 0.0, 0.0, 0.0, 0.0, 0.0, 0.0, 0.0, 0.0, 0.0, 0.0, 0.0, 0.0, 0.0, 0.0, 0.0, 0.0, 0.0, 0.0, 0.0, 0.0, 0.0, 0.0, 0.0, 0.0, 0.0, 0.0, 0.0, 0.0, 0.0, 0.0, 0.0, 0.0, 0.0, 0.0, 0.0, 0.0, 0.0, 0.0, 0.0, 0.0, 0.0, 0.0, 0.0, 0.0, 0.0, 0.0, 0.0, 0.0, 0.0, 0.0, 0.0, 0.0, 0.0, 0.0, 0.0, 0.0, 0.0, 0.0, 0.0, 0.0, 0.0, 0.0, 0.0, 0.0, 0.0, 0.0, 0.0, 0.0, 0.0, 0.0, 0.0, 0.0, 0.0, 0.0, 0.0, 0.0, 0.0, 0.0, 0.0, 0.0, 0.0, 0.0, 0.0, 0.0, 0.0, 0.0, 0.0, 0.0, 0.0, 0.0, 0.0, 0.0, 0.0, 0.0, 0.0, 0.0, 0.0, 0.0, 0.0, 0.0, 0.0, 0.0, 0.0, 0.0, 0.0, 0.0, 0.0, 0.0, 0.0, 0.0, 0.0, 0.0, 0.0, 0.0, 0.0, 0.0, 0.0, 0.0, 0.0, 0.0, 0.0, 0.0, 0.0, 0.0, 0.0, 0.0, 0.0, 0.0, 0.0, 0.0, 0.0, 0.0, 0.0, 0.0, 0.0, 0.0, 0.0, 0.0, 0.0, 0.0, 0.0, 0.0, 0.0, 0.0, 0.0, 0.0, 0.0, 0.0, 0.0, 0.0, 0.0, 0.0, 0.0, 0.0, 0.0, 0.0, 0.0, 0.0, 0.0, 0.0, 0.0, 0.0, 0.0, 0.0, 0.0, 0.0, 0.0, 0.0, 0.0, 0.0, 0.0, 0.0, 0.0, 0.0, 0.0, 0.0, 0.0, 0.0, 0.0, 0.0, 0.0, 0.0, 0.0, 0.0, 0.0, 0.0, 0.0, 0.0, 0.0, 0.0, 0.0, 0.0, 0.0, 0.0, 0.0, 0.0, 0.0, 0.0, 0.0, 0.0, 0.0, 0.0, 0.0, 0.0, 0.0, 0.0, 0.0, 0.0, 0.0, 0.0, 0.0, 0.0, 0.0, 0.0, 0.0, 0.0, 0.0, 0.0, 0.0, 0.0, 0.0, 0.0, 0.0, 0.0, 0.0, 0.0, 0.0, 0.0, 0.0, 0.0, 0.0, 0.0, 0.0, 0.0, 0.0, 0.0, 0.0, 0.0, 0.0, 0.0, 0.0, 0.0, 0.0, 0.0, 0.0, 0.0, 0.0, 0.0, 0.0, 0.0, 0.0, 0.0, 0.0, 0.0, 0.0, 0.0, 0.0, 0.0, 0.0, 0.0, 0.0, 0.0, 0.0, 0.0, 0.0, 0.0, 0.0, 0.0, 0.0, 0.0, 0.0, 0.0, 0.0, 0.0, 0.0, 0.0, 0.0, 0.0, 0.0, 0.0, 0.0, 0.0, 0.0, 0.0, 0.0, 0.0, 0.0, 0.0, 0.0, 0.0, 0.0, 0.0, 0.0, 0.0, 0.0, 0.0, 0.0, 0.0, 0.0, 0.0, 0.0, 0.0, 0.0, 0.0, 0.0, 0.0, 0.0, 0.0, 0.0, 0.0, 0.0, 0.0, 0.0, 0.0, 0.0, 0.0, 0.0, 0.0, 0.0, 0.0, 0.0, 0.0, 0.0, 0.0, 0.0, 0.0, 0.0, 0.0, 0.0, 0.0, 0.0, 0.0, 0.0, 0.0, 0.0, 0.0, 0.0, 0.0, 0.0, 0.0, 0.0, 0.0, 0.0, 0.0, 0.0, 0.0, 0.0, 0.0, 0.0, 0.0, 0.0, 0.0, 0.0, 0.0, 0.0, 0.0, 0.0, 0.0, 0.0, 0.0, 0.0, 0.0, 0.0, 0.0, 0.0, 0.0, 0.0, 0.0, 0.0, 0.0, 0.0, 0.0, 0.0, 0.0, 0.0, 0.0, 0.0, 0.0, 0.0, 0.0, 0.0, 0.0, 0.0, 0.0, 0.0, 0.0, 0.0, 0.0, 0.0, 0.0, 0.0, 0.0, 0.0, 0.0, 0.0, 0.0, 0.0, 0.0, 0.0, 0.0, 0.0, 0.0, 0.0, 0.0, 0.0, 0.0, 0.0, 0.0, 0.0, 0.0, 0.0, 0.0, 0.0, 0.0, 0.0, 0.0, 0.0, 0.0, 0.0, 0.0, 0.0, 0.0, 0.0, 0.0, 0.0, 0.0, 0.0, 0.0, 0.0, 0.0, 0.0, 0.0, 0.0, 0.0, 0.0, 0.0, 0.0, 0.0, 0.0, 0.0, 0.0, 0.0, 0.0, 0.0, 0.0, 0.0, 0.0, 0.0, 0.0, 0.0, 0.0, 0.0, 0.0, 0.0, 0.0, 0.0, 0.0, 0.0, 0.0, 0.0, 0.0, 0.0, 0.0, 0.0, 0.0, 0.0, 0.0, 0.0, 0.0, 0.0, 0.0, 0.0, 0.0, 0.0, 0.0, 0.0, 0.0, 0.0, 0.0, 0.0, 0.0, 0.0, 0.0, 0.0, 0.0, 0.0, 0.0, 0.0, 0.0, 0.0, 0.0, 0.0, 0.0, 0.0, 0.0, 0.0, 0.0, 0.0, 0.0, 0.0, 0.0, 0.0, 0.0, 0.0, 0.0, 0.0, 0.0, 0.0, 0.0, 0.0, 0.0, 0.0, 0.0, 0.0, 0.0, 0.0, 0.0, 0.0, 0.0, 0.0, 0.0, 0.0, 0.0, 0.0, 0.0, 0.0, 0.0, 0.0, 0.0, 0.0, 0.0, 0.0, 0.0, 0.0, 0.0, 0.0, 0.0, 0.0, 0.0, 0.0, 0.0, 0.0, 0.0, 0.0, 0.0, 0.0, 0.0, 0.0, 0.0, 0.0, 0.0, 0.0, 0.0, 0.0, 0.0, 0.0, 0.0, 0.0, 0.0, 0.0, 0.0, 0.0, 0.0, 0.0, 0.0, 0.0, 0.0, 0.0, 0.0, 0.0, 0.0, 0.0, 0.0, 0.0, 0.0, 0.0, 0.0, 0.0, 0.0, 0.0, 0.0, 0.0, 0.0, 0.0, 0.0, 0.0, 0.0, 0.0, 0.0, 0.0, 0.0, 0.0, 0.0, 0.0, 0.0, 0.0, 0.0, 0.0, 0.0, 0.0, 0.0, 0.0, 0.0, 0.0, 0.0, 0.0, 0.0, 0.0, 0.0, 0.0, 0.0, 0.0, 0.0, 0.0, 0.0, 0.0, 0.0, 0.0, 0.0, 0.0, 0.0, 0.0, 0.0, 0.0, 0.0, 0.0, 0.0, 0.0, 0.0, 0.0, 0.0, 0.0, 0.0, 0.0])
me_circle.materials.append(mat_baumstamm)
me_circle.materials.append(mat_nadeln)
me_circle.update()

# ---- objects
ob_circle = bpy.data.objects.new('Circle', me_circle)

# ---- transforms, parenting, visibility, modifiers, constraints
ob_circle.location = (0.0, 0.0, 0.0)
ob_circle.scale = (0.9696, 0.9696, 0.9696)
_m = ob_circle.modifiers.new('Auto Smooth', 'NODES')
_m.node_group = ng_auto_smooth
_gi = [s.identifier for s in ng_auto_smooth.interface.items_tree if s.item_type == 'SOCKET' and s.in_out == 'INPUT']
_m[_gi[1]] = 0.7854  # Angle

# ---- collection membership
col_collection.objects.link(ob_circle)

# ---- scene / render settings (as saved in the file)
scene.frame_start = 1; scene.frame_end = 250; scene.frame_set(1)
scene.render.engine = 'BLENDER_EEVEE_NEXT'
scene.cycles.sampling_pattern = 'TABULATED_SOBOL'
scene.cycles.use_light_tree = False
scene.eevee.use_gtao = True
scene.eevee.gtao_distance = 4.93
scene.view_settings.view_transform = 'Filmic'
bpy.context.view_layer.update()

# ---- added for rendering (the .blend has no active camera and no usable light): camera, sun
cam_auto = bpy.data.cameras.new('AutoCamera')
cam_auto.lens = 50.0
cam_auto.sensor_width = 36.0
cam_auto.clip_end = 1000.0
ob_auto_camera = bpy.data.objects.new('AutoCamera', cam_auto)
scene.collection.objects.link(ob_auto_camera)
ob_auto_camera.location = (3.14912, -3.7443, 3.79268)
ob_auto_camera.rotation_euler = (1.09748, -7.21219e-08, 0.694738)
scene.camera = ob_auto_camera
light_auto_sun = bpy.data.lights.new('AutoSun', 'SUN')
light_auto_sun.energy = 3.0
light_auto_sun.angle = 0.0523599
ob_auto_sun = bpy.data.objects.new('AutoSun', light_auto_sun)
scene.collection.objects.link(ob_auto_sun)
ob_auto_sun.rotation_euler = (0.872665, 0.174533, 0.523599)
bpy.context.view_layer.update()
